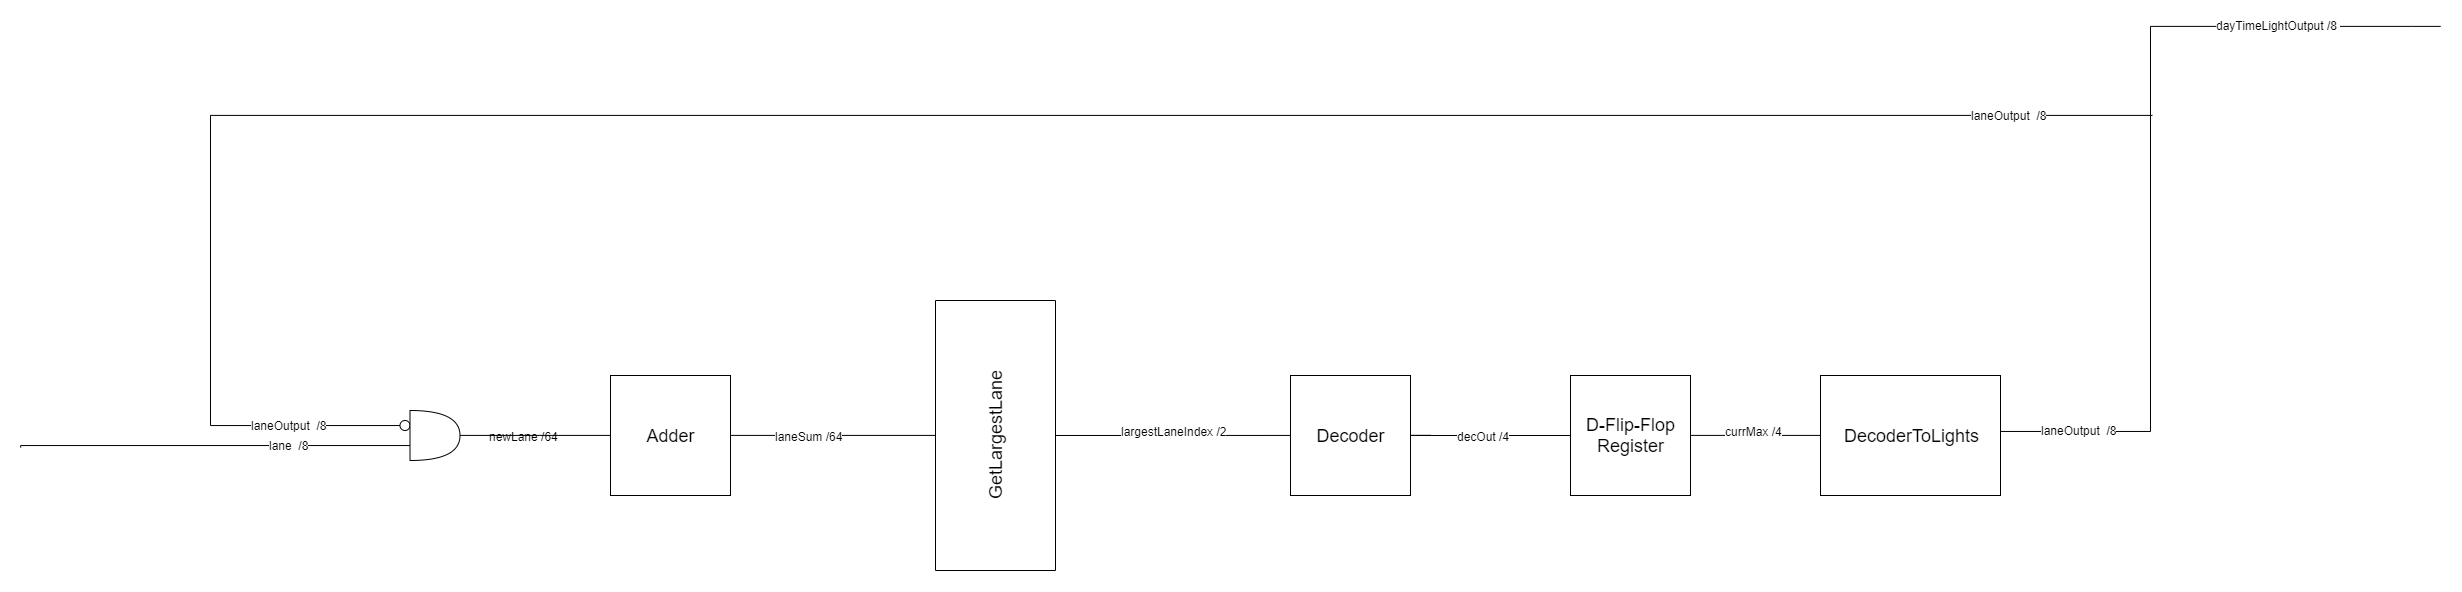

The diagram above was exported from draw.io. Its source (the exported page's mxGraphModel, read from the mxfile embedded in the PNG):
<mxGraphModel dx="1251" dy="217" grid="1" gridSize="10" guides="1" tooltips="1" connect="1" arrows="1" fold="1" page="1" pageScale="1" pageWidth="850" pageHeight="1100" math="0" shadow="0">
  <root>
    <mxCell id="0" />
    <mxCell id="1" parent="0" />
    <mxCell id="rZqVH2R_b9pVLVWRPb9S-1" style="edgeStyle=orthogonalEdgeStyle;rounded=0;orthogonalLoop=1;jettySize=auto;html=1;endArrow=none;endFill=0;entryX=0.5;entryY=0;entryDx=0;entryDy=0;" edge="1" parent="1" source="rZqVH2R_b9pVLVWRPb9S-2" target="rZqVH2R_b9pVLVWRPb9S-6">
      <mxGeometry relative="1" as="geometry">
        <mxPoint x="570" y="840" as="targetPoint" />
        <Array as="points" />
      </mxGeometry>
    </mxCell>
    <mxCell id="rZqVH2R_b9pVLVWRPb9S-2" value="&lt;span style=&quot;font-size: 18px&quot;&gt;Adder&lt;/span&gt;" style="rounded=0;whiteSpace=wrap;html=1;" vertex="1" parent="1">
      <mxGeometry x="200" y="780" width="120" height="120" as="geometry" />
    </mxCell>
    <mxCell id="rZqVH2R_b9pVLVWRPb9S-3" value="newLane /64" style="text;html=1;resizable=0;points=[];align=center;verticalAlign=middle;labelBackgroundColor=#ffffff;" vertex="1" connectable="0" parent="1">
      <mxGeometry x="100" y="840" as="geometry">
        <mxPoint x="13" y="1" as="offset" />
      </mxGeometry>
    </mxCell>
    <mxCell id="rZqVH2R_b9pVLVWRPb9S-4" value="laneSum /64" style="text;html=1;resizable=0;points=[];align=center;verticalAlign=middle;labelBackgroundColor=#ffffff;" vertex="1" connectable="0" parent="1">
      <mxGeometry x="385" y="840" as="geometry">
        <mxPoint x="13" y="1" as="offset" />
      </mxGeometry>
    </mxCell>
    <mxCell id="rZqVH2R_b9pVLVWRPb9S-5" style="edgeStyle=orthogonalEdgeStyle;rounded=0;orthogonalLoop=1;jettySize=auto;html=1;endArrow=none;endFill=0;entryX=0;entryY=0.5;entryDx=0;entryDy=0;" edge="1" parent="1" source="rZqVH2R_b9pVLVWRPb9S-6" target="rZqVH2R_b9pVLVWRPb9S-9">
      <mxGeometry relative="1" as="geometry">
        <mxPoint x="980" y="920" as="targetPoint" />
        <Array as="points">
          <mxPoint x="1020" y="840" />
        </Array>
      </mxGeometry>
    </mxCell>
    <mxCell id="rZqVH2R_b9pVLVWRPb9S-6" value="&lt;font style=&quot;font-size: 18px&quot;&gt;GetLargestLane&lt;br&gt;&lt;/font&gt;" style="rounded=0;whiteSpace=wrap;html=1;rotation=-90;" vertex="1" parent="1">
      <mxGeometry x="450" y="780" width="270" height="120" as="geometry" />
    </mxCell>
    <mxCell id="rZqVH2R_b9pVLVWRPb9S-7" value="largestLaneIndex /2" style="text;html=1;resizable=0;points=[];align=center;verticalAlign=middle;labelBackgroundColor=#ffffff;" vertex="1" connectable="0" parent="1">
      <mxGeometry x="750" y="835" as="geometry">
        <mxPoint x="13" y="1" as="offset" />
      </mxGeometry>
    </mxCell>
    <mxCell id="rZqVH2R_b9pVLVWRPb9S-8" style="edgeStyle=orthogonalEdgeStyle;rounded=0;orthogonalLoop=1;jettySize=auto;html=1;endArrow=none;endFill=0;" edge="1" parent="1" source="rZqVH2R_b9pVLVWRPb9S-9" target="rZqVH2R_b9pVLVWRPb9S-12">
      <mxGeometry relative="1" as="geometry">
        <mxPoint x="1320" y="920" as="targetPoint" />
      </mxGeometry>
    </mxCell>
    <mxCell id="rZqVH2R_b9pVLVWRPb9S-9" value="&lt;font style=&quot;font-size: 18px&quot;&gt;Decoder&lt;br&gt;&lt;/font&gt;" style="rounded=0;whiteSpace=wrap;html=1;" vertex="1" parent="1">
      <mxGeometry x="880" y="780" width="120" height="120" as="geometry" />
    </mxCell>
    <mxCell id="rZqVH2R_b9pVLVWRPb9S-10" value="decOut /4" style="text;html=1;resizable=0;points=[];align=center;verticalAlign=middle;labelBackgroundColor=#ffffff;" vertex="1" connectable="0" parent="1">
      <mxGeometry x="1060" y="840" as="geometry">
        <mxPoint x="13" y="1" as="offset" />
      </mxGeometry>
    </mxCell>
    <mxCell id="rZqVH2R_b9pVLVWRPb9S-11" style="edgeStyle=orthogonalEdgeStyle;rounded=0;orthogonalLoop=1;jettySize=auto;html=1;endArrow=none;endFill=0;entryX=0;entryY=0.5;entryDx=0;entryDy=0;" edge="1" parent="1" source="rZqVH2R_b9pVLVWRPb9S-12" target="rZqVH2R_b9pVLVWRPb9S-15">
      <mxGeometry relative="1" as="geometry">
        <mxPoint x="1620" y="920" as="targetPoint" />
      </mxGeometry>
    </mxCell>
    <mxCell id="rZqVH2R_b9pVLVWRPb9S-12" value="&lt;font style=&quot;font-size: 18px&quot;&gt;D-Flip-Flop Register&lt;/font&gt;" style="rounded=0;whiteSpace=wrap;html=1;" vertex="1" parent="1">
      <mxGeometry x="1160" y="780" width="120" height="120" as="geometry" />
    </mxCell>
    <mxCell id="rZqVH2R_b9pVLVWRPb9S-13" value="currMax&amp;nbsp;&lt;span style=&quot;color: rgba(0 , 0 , 0 , 0) ; font-family: monospace ; font-size: 0px ; background-color: rgb(248 , 249 , 250)&quot;&gt;%3CmxGraphModel%3E%3Croot%3E%3CmxCell%20id%3D%220%22%2F%3E%3CmxCell%20id%3D%221%22%20parent%3D%220%22%2F%3E%3CmxCell%20id%3D%222%22%20value%3D%22decOut%20%2F4%22%20style%3D%22text%3Bhtml%3D1%3Bresizable%3D0%3Bpoints%3D%5B%5D%3Balign%3Dcenter%3BverticalAlign%3Dmiddle%3BlabelBackgroundColor%3D%23ffffff%3B%22%20vertex%3D%221%22%20connectable%3D%220%22%20parent%3D%221%22%3E%3CmxGeometry%20x%3D%221210%22%20y%3D%22920%22%20as%3D%22geometry%22%3E%3CmxPoint%20x%3D%2213%22%20y%3D%221%22%20as%3D%22offset%22%2F%3E%3C%2FmxGeometry%3E%3C%2FmxCell%3E%3C%2Froot%3E%3C%2FmxGraphModel%3E&amp;nbsp;&lt;/span&gt;/4" style="text;html=1;resizable=0;points=[];align=center;verticalAlign=middle;labelBackgroundColor=#ffffff;" vertex="1" connectable="0" parent="1">
      <mxGeometry x="1330" y="835" as="geometry">
        <mxPoint x="13" y="1" as="offset" />
      </mxGeometry>
    </mxCell>
    <mxCell id="rZqVH2R_b9pVLVWRPb9S-14" style="edgeStyle=orthogonalEdgeStyle;rounded=0;orthogonalLoop=1;jettySize=auto;html=1;exitX=1;exitY=0.5;exitDx=0;exitDy=0;endArrow=none;endFill=0;" edge="1" parent="1">
      <mxGeometry relative="1" as="geometry">
        <mxPoint x="2030" y="431" as="targetPoint" />
        <mxPoint x="1590" y="836" as="sourcePoint" />
        <Array as="points">
          <mxPoint x="1740" y="836" />
          <mxPoint x="1740" y="431" />
          <mxPoint x="2002" y="431" />
        </Array>
      </mxGeometry>
    </mxCell>
    <mxCell id="rZqVH2R_b9pVLVWRPb9S-15" value="&lt;font style=&quot;font-size: 18px&quot;&gt;DecoderToLights&lt;br&gt;&lt;/font&gt;" style="rounded=0;whiteSpace=wrap;html=1;" vertex="1" parent="1">
      <mxGeometry x="1410" y="780" width="180" height="120" as="geometry" />
    </mxCell>
    <mxCell id="rZqVH2R_b9pVLVWRPb9S-16" value="laneOutput&amp;nbsp; /8" style="text;html=1;resizable=0;points=[];align=center;verticalAlign=middle;labelBackgroundColor=#ffffff;" vertex="1" connectable="0" parent="1">
      <mxGeometry x="1650" y="835" as="geometry">
        <mxPoint x="18" as="offset" />
      </mxGeometry>
    </mxCell>
    <mxCell id="rZqVH2R_b9pVLVWRPb9S-17" style="edgeStyle=orthogonalEdgeStyle;rounded=0;orthogonalLoop=1;jettySize=auto;html=1;endArrow=none;endFill=0;" edge="1" parent="1" source="rZqVH2R_b9pVLVWRPb9S-21">
      <mxGeometry relative="1" as="geometry">
        <mxPoint x="1742" y="520" as="targetPoint" />
        <Array as="points">
          <mxPoint x="-200" y="830" />
          <mxPoint x="-200" y="520" />
        </Array>
      </mxGeometry>
    </mxCell>
    <mxCell id="rZqVH2R_b9pVLVWRPb9S-18" style="edgeStyle=orthogonalEdgeStyle;rounded=0;orthogonalLoop=1;jettySize=auto;html=1;endArrow=none;endFill=0;" edge="1" parent="1" source="rZqVH2R_b9pVLVWRPb9S-22">
      <mxGeometry relative="1" as="geometry">
        <mxPoint x="-390" y="852" as="targetPoint" />
        <Array as="points">
          <mxPoint x="-390" y="850" />
        </Array>
      </mxGeometry>
    </mxCell>
    <mxCell id="rZqVH2R_b9pVLVWRPb9S-19" value="lane&amp;nbsp; /8" style="text;html=1;resizable=0;points=[];align=center;verticalAlign=middle;labelBackgroundColor=#ffffff;" vertex="1" connectable="0" parent="1">
      <mxGeometry x="-140" y="850" as="geometry">
        <mxPoint x="18" as="offset" />
      </mxGeometry>
    </mxCell>
    <mxCell id="rZqVH2R_b9pVLVWRPb9S-20" value="laneOutput&amp;nbsp; /8" style="text;html=1;resizable=0;points=[];align=center;verticalAlign=middle;labelBackgroundColor=#ffffff;" vertex="1" connectable="0" parent="1">
      <mxGeometry x="-140" y="830" as="geometry">
        <mxPoint x="18" as="offset" />
      </mxGeometry>
    </mxCell>
    <mxCell id="rZqVH2R_b9pVLVWRPb9S-21" value="" style="ellipse;whiteSpace=wrap;html=1;aspect=fixed;" vertex="1" parent="1">
      <mxGeometry x="-10.5" y="825" width="10" height="10" as="geometry" />
    </mxCell>
    <mxCell id="rZqVH2R_b9pVLVWRPb9S-22" value="" style="shape=or;whiteSpace=wrap;html=1;" vertex="1" parent="1">
      <mxGeometry x="-0.5" y="815" width="50" height="50" as="geometry" />
    </mxCell>
    <mxCell id="rZqVH2R_b9pVLVWRPb9S-23" style="edgeStyle=orthogonalEdgeStyle;rounded=0;orthogonalLoop=1;jettySize=auto;html=1;endArrow=none;endFill=0;" edge="1" parent="1" source="rZqVH2R_b9pVLVWRPb9S-2" target="rZqVH2R_b9pVLVWRPb9S-22">
      <mxGeometry relative="1" as="geometry">
        <mxPoint x="-99.47058823529414" y="840.2352941176471" as="targetPoint" />
        <Array as="points" />
        <mxPoint x="249.99999999999955" y="840" as="sourcePoint" />
      </mxGeometry>
    </mxCell>
    <mxCell id="rZqVH2R_b9pVLVWRPb9S-24" value="dayTimeLightOutput /8&amp;nbsp;" style="text;html=1;resizable=0;points=[];align=center;verticalAlign=middle;labelBackgroundColor=#ffffff;" vertex="1" connectable="0" parent="1">
      <mxGeometry x="1850" y="430" as="geometry">
        <mxPoint x="18" as="offset" />
      </mxGeometry>
    </mxCell>
    <mxCell id="rZqVH2R_b9pVLVWRPb9S-25" value="laneOutput&amp;nbsp; /8" style="text;html=1;resizable=0;points=[];align=center;verticalAlign=middle;labelBackgroundColor=#ffffff;" vertex="1" connectable="0" parent="1">
      <mxGeometry x="1580" y="520" as="geometry">
        <mxPoint x="18" as="offset" />
      </mxGeometry>
    </mxCell>
  </root>
</mxGraphModel>